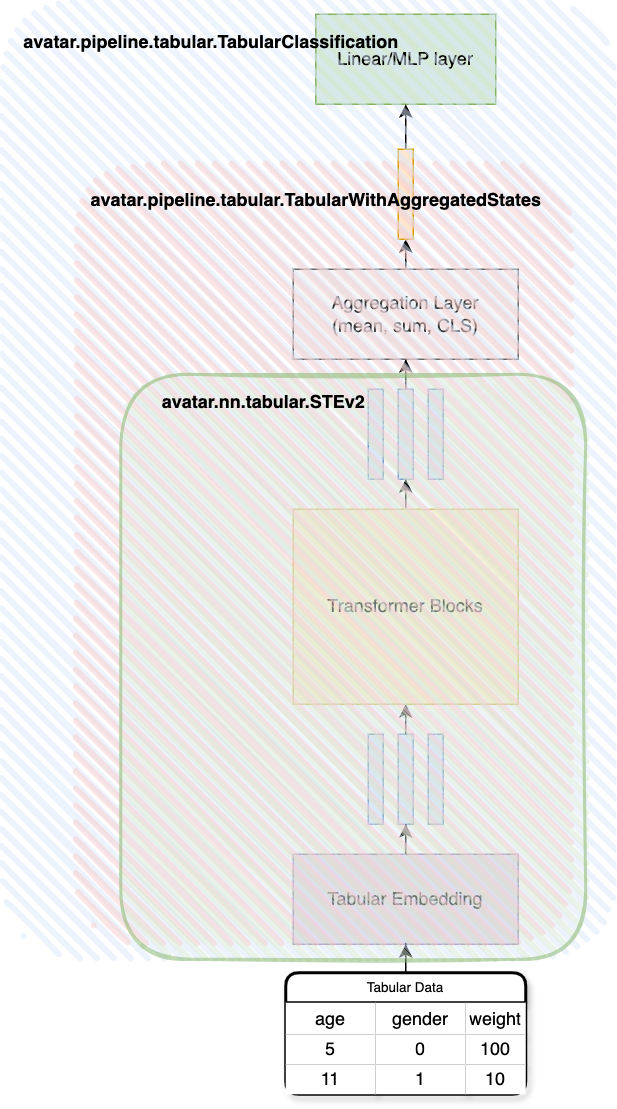

The diagram above was exported from draw.io. Its source (the exported page's mxGraphModel, read from the mxfile embedded in the PNG):
<mxGraphModel dx="991" dy="552" grid="1" gridSize="10" guides="1" tooltips="1" connect="1" arrows="1" fold="1" page="1" pageScale="1" pageWidth="827" pageHeight="1169" math="0" shadow="0">
  <root>
    <mxCell id="0" />
    <mxCell id="1" parent="0" />
    <mxCell id="vdhU-kz07b6GLl6c7yHy-2" value="" style="rounded=0;whiteSpace=wrap;html=1;fillColor=#dae8fc;strokeColor=#6c8ebf;" parent="1" vertex="1">
      <mxGeometry x="375" y="570" width="10" height="60" as="geometry" />
    </mxCell>
    <mxCell id="vdhU-kz07b6GLl6c7yHy-37" style="edgeStyle=orthogonalEdgeStyle;rounded=0;orthogonalLoop=1;jettySize=auto;html=1;entryX=0.5;entryY=1;entryDx=0;entryDy=0;" parent="1" source="vdhU-kz07b6GLl6c7yHy-3" target="vdhU-kz07b6GLl6c7yHy-11" edge="1">
      <mxGeometry relative="1" as="geometry" />
    </mxCell>
    <mxCell id="vdhU-kz07b6GLl6c7yHy-3" value="" style="rounded=0;whiteSpace=wrap;html=1;fillColor=#dae8fc;strokeColor=#6c8ebf;" parent="1" vertex="1">
      <mxGeometry x="395" y="570" width="10" height="60" as="geometry" />
    </mxCell>
    <mxCell id="vdhU-kz07b6GLl6c7yHy-4" value="" style="rounded=0;whiteSpace=wrap;html=1;fillColor=#dae8fc;strokeColor=#6c8ebf;" parent="1" vertex="1">
      <mxGeometry x="415" y="570" width="10" height="60" as="geometry" />
    </mxCell>
    <mxCell id="vdhU-kz07b6GLl6c7yHy-46" style="edgeStyle=orthogonalEdgeStyle;rounded=0;orthogonalLoop=1;jettySize=auto;html=1;entryX=0.5;entryY=1;entryDx=0;entryDy=0;" parent="1" source="vdhU-kz07b6GLl6c7yHy-11" target="vdhU-kz07b6GLl6c7yHy-44" edge="1">
      <mxGeometry relative="1" as="geometry" />
    </mxCell>
    <mxCell id="vdhU-kz07b6GLl6c7yHy-11" value="Transformer Blocks" style="rounded=0;whiteSpace=wrap;html=1;fillColor=#fff2cc;strokeColor=#d6b656;" parent="1" vertex="1">
      <mxGeometry x="325" y="420" width="150" height="130" as="geometry" />
    </mxCell>
    <mxCell id="vdhU-kz07b6GLl6c7yHy-33" style="edgeStyle=orthogonalEdgeStyle;rounded=0;orthogonalLoop=1;jettySize=auto;html=1;entryX=0.5;entryY=1;entryDx=0;entryDy=0;" parent="1" source="vdhU-kz07b6GLl6c7yHy-13" target="vdhU-kz07b6GLl6c7yHy-3" edge="1">
      <mxGeometry relative="1" as="geometry" />
    </mxCell>
    <mxCell id="vdhU-kz07b6GLl6c7yHy-13" value="Tabular Embedding" style="rounded=0;whiteSpace=wrap;html=1;fillColor=#e1d5e7;strokeColor=#9673a6;" parent="1" vertex="1">
      <mxGeometry x="325" y="650" width="150" height="60" as="geometry" />
    </mxCell>
    <mxCell id="vdhU-kz07b6GLl6c7yHy-32" style="edgeStyle=orthogonalEdgeStyle;rounded=0;orthogonalLoop=1;jettySize=auto;html=1;entryX=0.5;entryY=1;entryDx=0;entryDy=0;" parent="1" source="vdhU-kz07b6GLl6c7yHy-18" target="vdhU-kz07b6GLl6c7yHy-13" edge="1">
      <mxGeometry relative="1" as="geometry" />
    </mxCell>
    <mxCell id="vdhU-kz07b6GLl6c7yHy-18" value="Tabular Data" style="shape=table;startSize=20;container=1;collapsible=0;childLayout=tableLayout;fontSize=9;strokeWidth=2;shadow=1;rounded=1;" parent="1" vertex="1">
      <mxGeometry x="320" y="729" width="160" height="81.00000000000023" as="geometry" />
    </mxCell>
    <mxCell id="vdhU-kz07b6GLl6c7yHy-19" value="" style="shape=tableRow;horizontal=0;startSize=0;swimlaneHead=0;swimlaneBody=0;strokeColor=inherit;top=0;left=0;bottom=0;right=0;collapsible=0;dropTarget=0;fillColor=none;points=[[0,0.5],[1,0.5]];portConstraint=eastwest;fontSize=16;strokeWidth=2;" parent="vdhU-kz07b6GLl6c7yHy-18" vertex="1">
      <mxGeometry y="20" width="160" height="21" as="geometry" />
    </mxCell>
    <mxCell id="vdhU-kz07b6GLl6c7yHy-20" value="&lt;font&gt;age&lt;/font&gt;" style="shape=partialRectangle;html=1;whiteSpace=wrap;connectable=0;overflow=hidden;top=0;left=0;bottom=0;right=0;pointerEvents=1;fontSize=12;strokeWidth=2;" parent="vdhU-kz07b6GLl6c7yHy-19" vertex="1">
      <mxGeometry width="60" height="21" as="geometry">
        <mxRectangle width="60" height="21" as="alternateBounds" />
      </mxGeometry>
    </mxCell>
    <mxCell id="vdhU-kz07b6GLl6c7yHy-21" value="&lt;font&gt;gender&lt;/font&gt;" style="shape=partialRectangle;html=1;whiteSpace=wrap;connectable=0;overflow=hidden;top=0;left=0;bottom=0;right=0;pointerEvents=1;fontSize=12;align=center;strokeWidth=2;" parent="vdhU-kz07b6GLl6c7yHy-19" vertex="1">
      <mxGeometry x="60" width="60" height="21" as="geometry">
        <mxRectangle width="60" height="21" as="alternateBounds" />
      </mxGeometry>
    </mxCell>
    <mxCell id="vdhU-kz07b6GLl6c7yHy-22" value="&lt;font&gt;weight&lt;/font&gt;" style="shape=partialRectangle;html=1;whiteSpace=wrap;connectable=0;overflow=hidden;top=0;left=0;bottom=0;right=0;pointerEvents=1;fontSize=12;strokeWidth=2;perimeterSpacing=2;" parent="vdhU-kz07b6GLl6c7yHy-19" vertex="1">
      <mxGeometry x="120" width="40" height="21" as="geometry">
        <mxRectangle width="40" height="21" as="alternateBounds" />
      </mxGeometry>
    </mxCell>
    <mxCell id="vdhU-kz07b6GLl6c7yHy-23" value="" style="shape=tableRow;horizontal=0;startSize=0;swimlaneHead=0;swimlaneBody=0;strokeColor=inherit;top=0;left=0;bottom=0;right=0;collapsible=0;dropTarget=0;fillColor=none;points=[[0,0.5],[1,0.5]];portConstraint=eastwest;fontSize=16;strokeWidth=2;" parent="vdhU-kz07b6GLl6c7yHy-18" vertex="1">
      <mxGeometry y="41" width="160" height="20" as="geometry" />
    </mxCell>
    <mxCell id="vdhU-kz07b6GLl6c7yHy-24" value="5" style="shape=partialRectangle;html=1;whiteSpace=wrap;connectable=0;overflow=hidden;top=0;left=0;bottom=0;right=0;pointerEvents=1;fontSize=12;strokeWidth=2;" parent="vdhU-kz07b6GLl6c7yHy-23" vertex="1">
      <mxGeometry width="60" height="20" as="geometry">
        <mxRectangle width="60" height="20" as="alternateBounds" />
      </mxGeometry>
    </mxCell>
    <mxCell id="vdhU-kz07b6GLl6c7yHy-25" value="0" style="shape=partialRectangle;html=1;whiteSpace=wrap;connectable=0;overflow=hidden;top=0;left=0;bottom=0;right=0;pointerEvents=1;fontSize=12;strokeWidth=2;perimeterSpacing=1;" parent="vdhU-kz07b6GLl6c7yHy-23" vertex="1">
      <mxGeometry x="60" width="60" height="20" as="geometry">
        <mxRectangle width="60" height="20" as="alternateBounds" />
      </mxGeometry>
    </mxCell>
    <mxCell id="vdhU-kz07b6GLl6c7yHy-26" value="100" style="shape=partialRectangle;html=1;whiteSpace=wrap;connectable=0;overflow=hidden;top=0;left=0;bottom=0;right=0;pointerEvents=1;fontSize=12;strokeWidth=2;" parent="vdhU-kz07b6GLl6c7yHy-23" vertex="1">
      <mxGeometry x="120" width="40" height="20" as="geometry">
        <mxRectangle width="40" height="20" as="alternateBounds" />
      </mxGeometry>
    </mxCell>
    <mxCell id="vdhU-kz07b6GLl6c7yHy-27" value="" style="shape=tableRow;horizontal=0;startSize=0;swimlaneHead=0;swimlaneBody=0;strokeColor=inherit;top=0;left=0;bottom=0;right=0;collapsible=0;dropTarget=0;fillColor=none;points=[[0,0.5],[1,0.5]];portConstraint=eastwest;fontSize=16;strokeWidth=2;" parent="vdhU-kz07b6GLl6c7yHy-18" vertex="1">
      <mxGeometry y="61" width="160" height="20" as="geometry" />
    </mxCell>
    <mxCell id="vdhU-kz07b6GLl6c7yHy-28" value="11" style="shape=partialRectangle;html=1;whiteSpace=wrap;connectable=0;overflow=hidden;top=0;left=0;bottom=0;right=0;pointerEvents=1;fontSize=12;strokeWidth=2;" parent="vdhU-kz07b6GLl6c7yHy-27" vertex="1">
      <mxGeometry width="60" height="20" as="geometry">
        <mxRectangle width="60" height="20" as="alternateBounds" />
      </mxGeometry>
    </mxCell>
    <mxCell id="vdhU-kz07b6GLl6c7yHy-29" value="1" style="shape=partialRectangle;html=1;whiteSpace=wrap;connectable=0;overflow=hidden;top=0;left=0;bottom=0;right=0;pointerEvents=1;fontSize=12;strokeWidth=2;" parent="vdhU-kz07b6GLl6c7yHy-27" vertex="1">
      <mxGeometry x="60" width="60" height="20" as="geometry">
        <mxRectangle width="60" height="20" as="alternateBounds" />
      </mxGeometry>
    </mxCell>
    <mxCell id="vdhU-kz07b6GLl6c7yHy-30" value="10" style="shape=partialRectangle;html=1;whiteSpace=wrap;connectable=0;overflow=hidden;top=0;left=0;bottom=0;right=0;pointerEvents=1;fontSize=12;strokeWidth=2;" parent="vdhU-kz07b6GLl6c7yHy-27" vertex="1">
      <mxGeometry x="120" width="40" height="20" as="geometry">
        <mxRectangle width="40" height="20" as="alternateBounds" />
      </mxGeometry>
    </mxCell>
    <mxCell id="vdhU-kz07b6GLl6c7yHy-43" value="" style="rounded=0;whiteSpace=wrap;html=1;fillColor=#dae8fc;strokeColor=#6c8ebf;" parent="1" vertex="1">
      <mxGeometry x="375" y="340" width="10" height="60" as="geometry" />
    </mxCell>
    <mxCell id="vdhU-kz07b6GLl6c7yHy-48" style="edgeStyle=orthogonalEdgeStyle;rounded=0;orthogonalLoop=1;jettySize=auto;html=1;entryX=0.5;entryY=1;entryDx=0;entryDy=0;" parent="1" source="vdhU-kz07b6GLl6c7yHy-44" target="vdhU-kz07b6GLl6c7yHy-47" edge="1">
      <mxGeometry relative="1" as="geometry" />
    </mxCell>
    <mxCell id="vdhU-kz07b6GLl6c7yHy-44" value="" style="rounded=0;whiteSpace=wrap;html=1;fillColor=#dae8fc;strokeColor=#6c8ebf;" parent="1" vertex="1">
      <mxGeometry x="395" y="340" width="10" height="60" as="geometry" />
    </mxCell>
    <mxCell id="vdhU-kz07b6GLl6c7yHy-45" value="" style="rounded=0;whiteSpace=wrap;html=1;fillColor=#dae8fc;strokeColor=#6c8ebf;" parent="1" vertex="1">
      <mxGeometry x="415" y="340" width="10" height="60" as="geometry" />
    </mxCell>
    <mxCell id="vdhU-kz07b6GLl6c7yHy-49" style="edgeStyle=orthogonalEdgeStyle;rounded=0;orthogonalLoop=1;jettySize=auto;html=1;" parent="1" source="vdhU-kz07b6GLl6c7yHy-47" edge="1">
      <mxGeometry relative="1" as="geometry">
        <mxPoint x="399.9999999999998" y="240" as="targetPoint" />
      </mxGeometry>
    </mxCell>
    <mxCell id="vdhU-kz07b6GLl6c7yHy-47" value="Aggregation Layer&lt;br&gt;(mean, sum, CLS)" style="rounded=0;whiteSpace=wrap;html=1;fillColor=#f5f5f5;strokeColor=#666666;fontColor=#333333;" parent="1" vertex="1">
      <mxGeometry x="325" y="260" width="150" height="60" as="geometry" />
    </mxCell>
    <mxCell id="vdhU-kz07b6GLl6c7yHy-50" value="Linear/MLP layer" style="rounded=0;whiteSpace=wrap;html=1;fillColor=#d5e8d4;strokeColor=#82b366;" parent="1" vertex="1">
      <mxGeometry x="340" y="90" width="120" height="60" as="geometry" />
    </mxCell>
    <mxCell id="vdhU-kz07b6GLl6c7yHy-54" style="edgeStyle=orthogonalEdgeStyle;rounded=0;orthogonalLoop=1;jettySize=auto;html=1;entryX=0.5;entryY=1;entryDx=0;entryDy=0;" parent="1" source="vdhU-kz07b6GLl6c7yHy-52" target="vdhU-kz07b6GLl6c7yHy-50" edge="1">
      <mxGeometry relative="1" as="geometry" />
    </mxCell>
    <mxCell id="vdhU-kz07b6GLl6c7yHy-52" value="" style="rounded=0;whiteSpace=wrap;html=1;fillColor=#ffe6cc;strokeColor=#d79b00;" parent="1" vertex="1">
      <mxGeometry x="395" y="180" width="10" height="60" as="geometry" />
    </mxCell>
    <mxCell id="SUxnRWH4Vlcig4NcWrVD-1" value="" style="rounded=1;whiteSpace=wrap;html=1;strokeWidth=2;fillWeight=4;hachureGap=8;hachureAngle=45;sketch=1;fillColor=#dae8fc;strokeColor=none;gradientColor=none;opacity=50;align=left;" vertex="1" parent="1">
      <mxGeometry x="130" y="80" width="410" height="640" as="geometry" />
    </mxCell>
    <mxCell id="SUxnRWH4Vlcig4NcWrVD-2" value="&lt;font style=&quot;font-size: 12px;&quot;&gt;avatar.pipeline.tabular.TabularClassification&lt;/font&gt;" style="text;strokeColor=none;fillColor=none;html=1;fontSize=24;fontStyle=1;verticalAlign=middle;align=center;" vertex="1" parent="1">
      <mxGeometry x="250" y="100" width="40" height="10" as="geometry" />
    </mxCell>
    <mxCell id="SUxnRWH4Vlcig4NcWrVD-5" value="" style="rounded=1;whiteSpace=wrap;html=1;strokeWidth=2;fillWeight=4;hachureGap=8;hachureAngle=45;sketch=1;fillColor=#f8cecc;strokeColor=none;opacity=50;align=left;" vertex="1" parent="1">
      <mxGeometry x="180" y="190" width="330" height="520" as="geometry" />
    </mxCell>
    <mxCell id="SUxnRWH4Vlcig4NcWrVD-7" value="&lt;font style=&quot;font-size: 12px;&quot;&gt;avatar.pipeline.tabular.TabularWithAggregatedStates&lt;/font&gt;" style="text;strokeColor=none;fillColor=none;html=1;fontSize=24;fontStyle=1;verticalAlign=middle;align=center;" vertex="1" parent="1">
      <mxGeometry x="320" y="205" width="40" height="10" as="geometry" />
    </mxCell>
    <mxCell id="SUxnRWH4Vlcig4NcWrVD-10" value="" style="rounded=1;whiteSpace=wrap;html=1;strokeWidth=2;fillWeight=4;hachureGap=8;hachureAngle=45;sketch=1;fillColor=#d5e8d4;strokeColor=#82b366;opacity=50;align=left;" vertex="1" parent="1">
      <mxGeometry x="210" y="330" width="310" height="390" as="geometry" />
    </mxCell>
    <mxCell id="SUxnRWH4Vlcig4NcWrVD-11" value="&lt;font style=&quot;font-size: 12px;&quot;&gt;avatar.nn.tabular.STEv2&lt;br&gt;&lt;/font&gt;" style="text;strokeColor=none;fillColor=none;html=1;fontSize=24;fontStyle=1;verticalAlign=middle;align=center;" vertex="1" parent="1">
      <mxGeometry x="285" y="340" width="40" height="10" as="geometry" />
    </mxCell>
  </root>
</mxGraphModel>